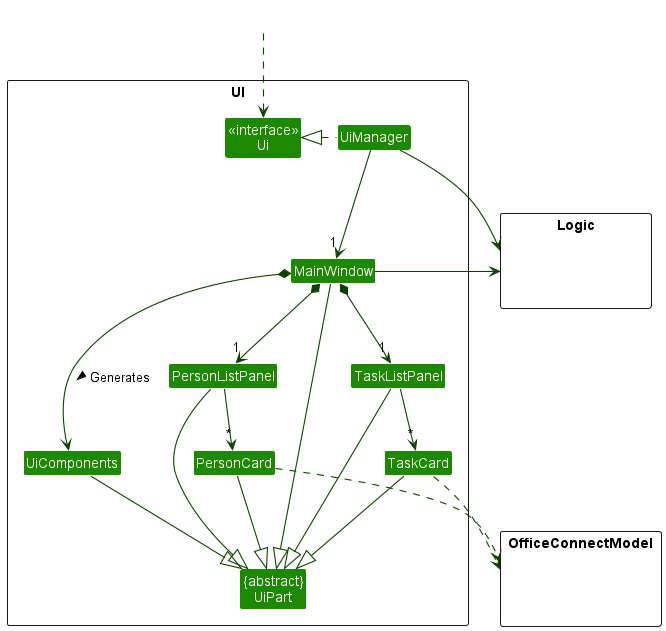

The diagram above was rendered by PlantUML. Its source (embedded in the PNG):
@startuml
!include style.puml
skinparam arrowThickness 1.1
skinparam arrowColor UI_COLOR_T4
skinparam classBackgroundColor UI_COLOR

package UI <<Rectangle>>{
Class "<<interface>>\nUi" as Ui
Class "{abstract}\nUiPart" as UiPart
Class UiManager
Class MainWindow
Class PersonListPanel
Class TaskListPanel
Class PersonCard
Class TaskCard
Class UiComponents
}

package "OfficeConnectModel" as Model <<Rectangle>> {
Class HiddenModel #FFFFFF
}

package Logic <<Rectangle>> {
Class HiddenLogic #FFFFFF
}


Class HiddenOutside #FFFFFF
HiddenOutside ..> Ui

UiManager .left.|> Ui
UiManager -down-> "1" MainWindow
MainWindow *--->  UiComponents : Generates >
MainWindow *-down-> "1" PersonListPanel
MainWindow *-down-> "1" TaskListPanel

PersonListPanel -down-> "*" PersonCard
TaskListPanel -down-> "*" TaskCard

MainWindow -left-|> UiPart
UiComponents --|> UiPart
PersonListPanel --|> UiPart
TaskListPanel --|> UiPart
PersonCard --|> UiPart
TaskCard --|> UiPart

PersonCard ..> Model
TaskCard ..> Model
UiManager -right-> Logic
MainWindow -left-> Logic

@enduml